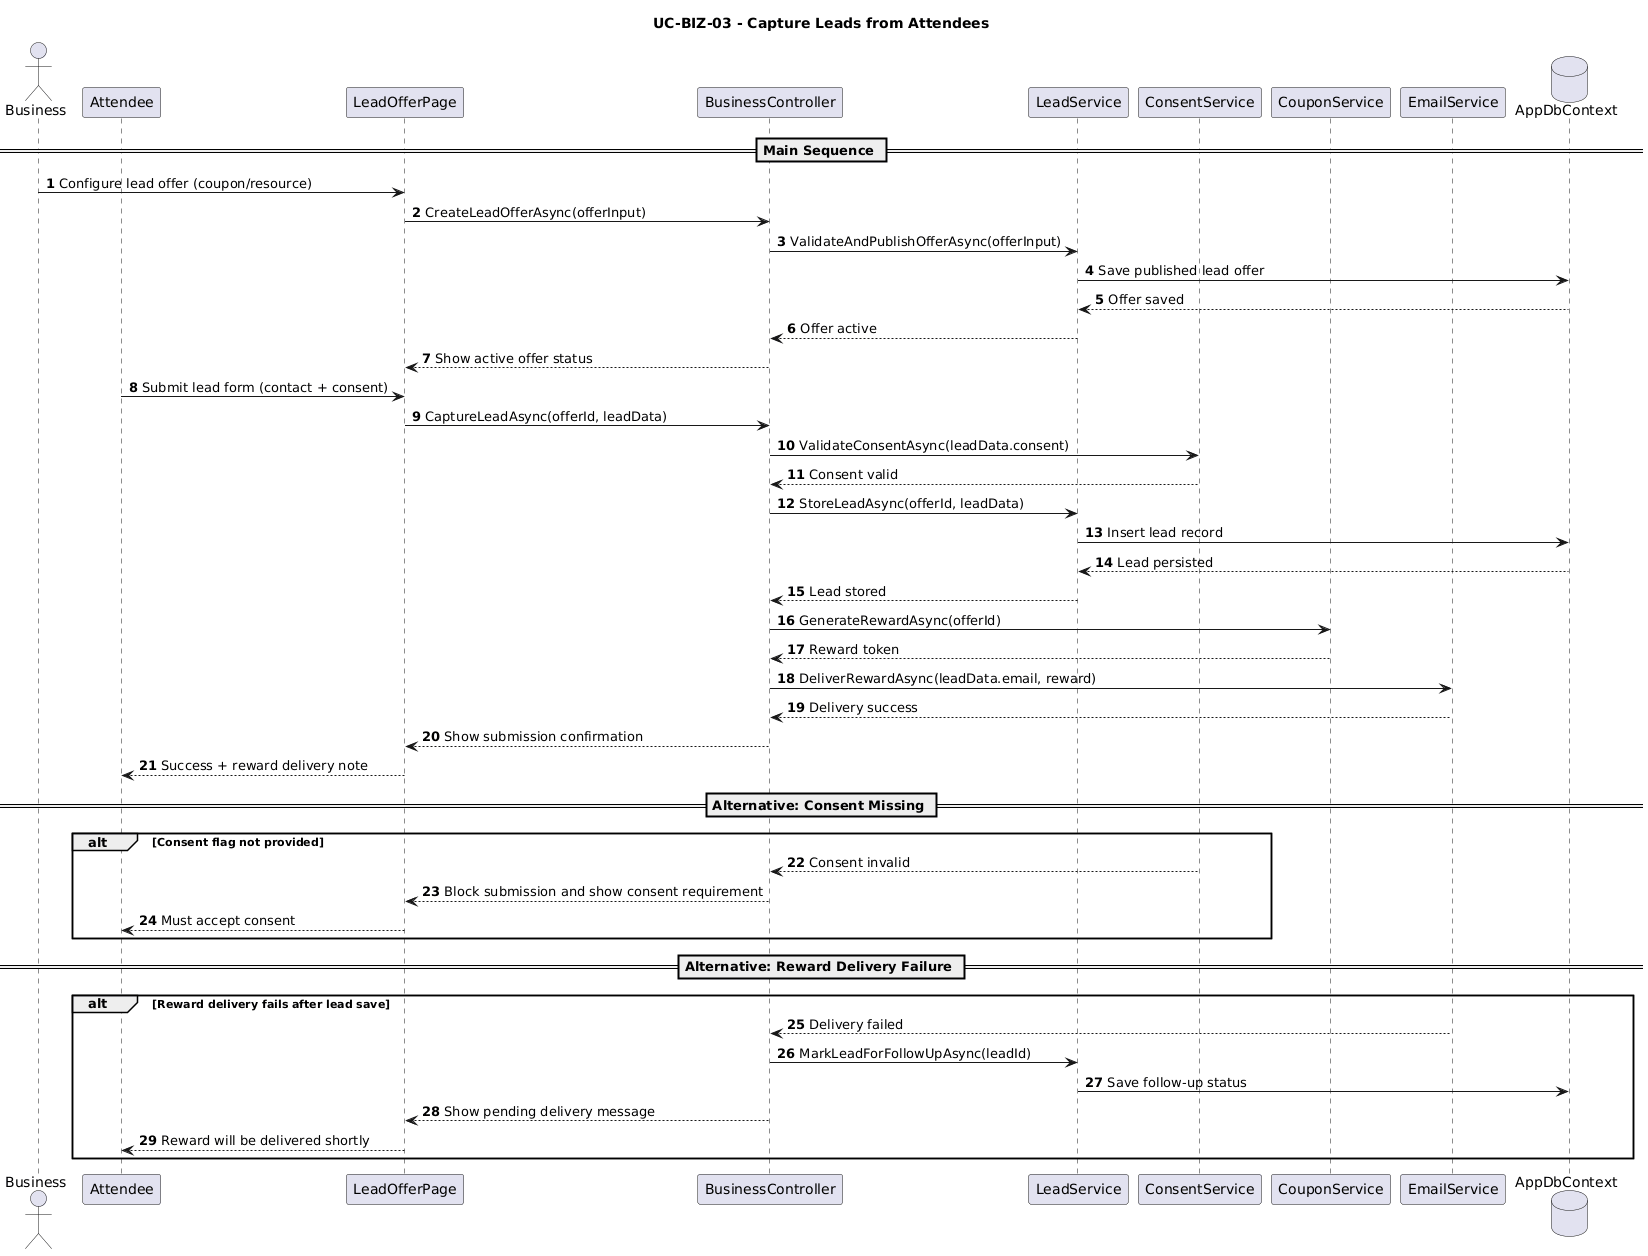

The diagram above was rendered by PlantUML. Its source (embedded in the PNG):
@startuml
title UC-BIZ-03 - Capture Leads from Attendees
autonumber

actor Business
participant Attendee
participant LeadOfferPage
participant BusinessController
participant LeadService
participant ConsentService
participant CouponService
participant EmailService
database AppDbContext

== Main Sequence ==
Business -> LeadOfferPage: Configure lead offer (coupon/resource)
LeadOfferPage -> BusinessController: CreateLeadOfferAsync(offerInput)
BusinessController -> LeadService: ValidateAndPublishOfferAsync(offerInput)
LeadService -> AppDbContext: Save published lead offer
AppDbContext --> LeadService: Offer saved
LeadService --> BusinessController: Offer active
BusinessController --> LeadOfferPage: Show active offer status

Attendee -> LeadOfferPage: Submit lead form (contact + consent)
LeadOfferPage -> BusinessController: CaptureLeadAsync(offerId, leadData)
BusinessController -> ConsentService: ValidateConsentAsync(leadData.consent)
ConsentService --> BusinessController: Consent valid
BusinessController -> LeadService: StoreLeadAsync(offerId, leadData)
LeadService -> AppDbContext: Insert lead record
AppDbContext --> LeadService: Lead persisted
LeadService --> BusinessController: Lead stored

BusinessController -> CouponService: GenerateRewardAsync(offerId)
CouponService --> BusinessController: Reward token
BusinessController -> EmailService: DeliverRewardAsync(leadData.email, reward)
EmailService --> BusinessController: Delivery success
BusinessController --> LeadOfferPage: Show submission confirmation
LeadOfferPage --> Attendee: Success + reward delivery note

== Alternative: Consent Missing ==
alt Consent flag not provided
  ConsentService --> BusinessController: Consent invalid
  BusinessController --> LeadOfferPage: Block submission and show consent requirement
  LeadOfferPage --> Attendee: Must accept consent
end

== Alternative: Reward Delivery Failure ==
alt Reward delivery fails after lead save
  EmailService --> BusinessController: Delivery failed
  BusinessController -> LeadService: MarkLeadForFollowUpAsync(leadId)
  LeadService -> AppDbContext: Save follow-up status
  BusinessController --> LeadOfferPage: Show pending delivery message
  LeadOfferPage --> Attendee: Reward will be delivered shortly
end
@enduml